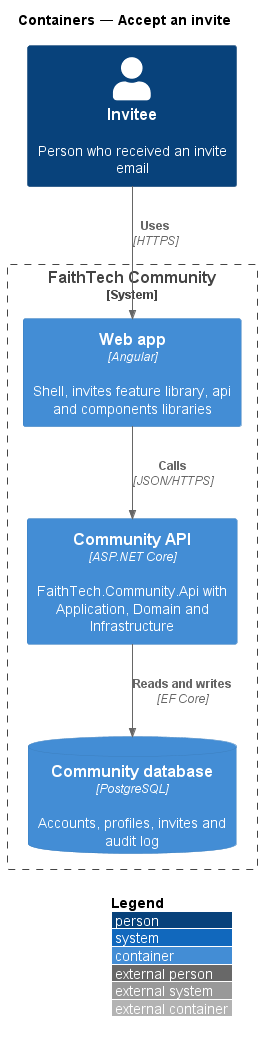

The diagram above was rendered by PlantUML. Its source (embedded in the PNG):
@startuml
!include <C4/C4_Container>
LAYOUT_WITH_LEGEND()
title Containers — Accept an invite

Person(invitee, "Invitee", "Person who received an invite email")
System_Boundary(ftc, "FaithTech Community") {
  Container(spa, "Web app", "Angular", "Shell, invites feature library, api and components libraries")
  Container(api, "Community API", "ASP.NET Core", "FaithTech.Community.Api with Application, Domain and Infrastructure")
  ContainerDb(db, "Community database", "PostgreSQL", "Accounts, profiles, invites and audit log")
}
Rel(invitee, spa, "Uses", "HTTPS")
Rel(spa, api, "Calls", "JSON/HTTPS")
Rel(api, db, "Reads and writes", "EF Core")
@enduml